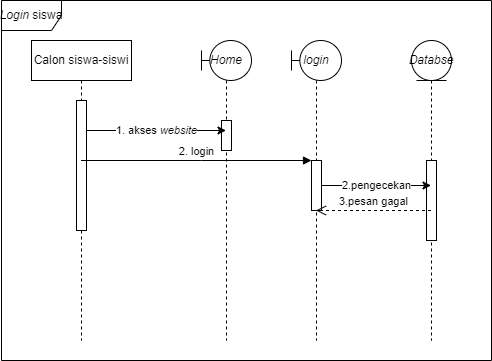

The diagram above was exported from draw.io. Its source (the exported page's mxGraphModel, read from the mxfile embedded in the PNG):
<mxGraphModel dx="941" dy="644" grid="1" gridSize="10" guides="1" tooltips="1" connect="1" arrows="1" fold="1" page="1" pageScale="1" pageWidth="850" pageHeight="1100" math="0" shadow="0">
  <root>
    <mxCell id="YX4o8fosNFq_3FdRdnfe-0" />
    <mxCell id="YX4o8fosNFq_3FdRdnfe-1" parent="YX4o8fosNFq_3FdRdnfe-0" />
    <mxCell id="YX4o8fosNFq_3FdRdnfe-2" value="&lt;i&gt;Login&lt;/i&gt;&amp;nbsp;siswa" style="shape=umlFrame;whiteSpace=wrap;html=1;pointerEvents=0;" parent="YX4o8fosNFq_3FdRdnfe-1" vertex="1">
      <mxGeometry x="110" y="100" width="490" height="360" as="geometry" />
    </mxCell>
    <mxCell id="YX4o8fosNFq_3FdRdnfe-3" value="&lt;i&gt;Home&lt;/i&gt;" style="shape=umlLifeline;perimeter=lifelinePerimeter;whiteSpace=wrap;html=1;container=1;dropTarget=0;collapsible=0;recursiveResize=0;outlineConnect=0;portConstraint=eastwest;newEdgeStyle={&quot;edgeStyle&quot;:&quot;elbowEdgeStyle&quot;,&quot;elbow&quot;:&quot;vertical&quot;,&quot;curved&quot;:0,&quot;rounded&quot;:0};participant=umlBoundary;" parent="YX4o8fosNFq_3FdRdnfe-1" vertex="1">
      <mxGeometry x="310" y="140" width="50" height="300" as="geometry" />
    </mxCell>
    <mxCell id="YX4o8fosNFq_3FdRdnfe-4" value="" style="html=1;points=[];perimeter=orthogonalPerimeter;outlineConnect=0;targetShapes=umlLifeline;portConstraint=eastwest;newEdgeStyle={&quot;edgeStyle&quot;:&quot;elbowEdgeStyle&quot;,&quot;elbow&quot;:&quot;vertical&quot;,&quot;curved&quot;:0,&quot;rounded&quot;:0};" parent="YX4o8fosNFq_3FdRdnfe-3" vertex="1">
      <mxGeometry x="20" y="80" width="10" height="30" as="geometry" />
    </mxCell>
    <mxCell id="YX4o8fosNFq_3FdRdnfe-5" value="login" style="shape=umlLifeline;perimeter=lifelinePerimeter;whiteSpace=wrap;html=1;container=1;dropTarget=0;collapsible=0;recursiveResize=0;outlineConnect=0;portConstraint=eastwest;newEdgeStyle={&quot;edgeStyle&quot;:&quot;elbowEdgeStyle&quot;,&quot;elbow&quot;:&quot;vertical&quot;,&quot;curved&quot;:0,&quot;rounded&quot;:0};participant=umlBoundary;fontStyle=2" parent="YX4o8fosNFq_3FdRdnfe-1" vertex="1">
      <mxGeometry x="400" y="140" width="50" height="300" as="geometry" />
    </mxCell>
    <mxCell id="YX4o8fosNFq_3FdRdnfe-6" value="" style="html=1;points=[];perimeter=orthogonalPerimeter;outlineConnect=0;targetShapes=umlLifeline;portConstraint=eastwest;newEdgeStyle={&quot;edgeStyle&quot;:&quot;elbowEdgeStyle&quot;,&quot;elbow&quot;:&quot;vertical&quot;,&quot;curved&quot;:0,&quot;rounded&quot;:0};" parent="YX4o8fosNFq_3FdRdnfe-5" vertex="1">
      <mxGeometry x="20" y="120" width="10" height="50" as="geometry" />
    </mxCell>
    <mxCell id="YX4o8fosNFq_3FdRdnfe-7" value="&lt;i&gt;Databse&lt;/i&gt;" style="shape=umlLifeline;perimeter=lifelinePerimeter;whiteSpace=wrap;html=1;container=1;dropTarget=0;collapsible=0;recursiveResize=0;outlineConnect=0;portConstraint=eastwest;newEdgeStyle={&quot;edgeStyle&quot;:&quot;elbowEdgeStyle&quot;,&quot;elbow&quot;:&quot;vertical&quot;,&quot;curved&quot;:0,&quot;rounded&quot;:0};participant=umlEntity;" parent="YX4o8fosNFq_3FdRdnfe-1" vertex="1">
      <mxGeometry x="520" y="140" width="40" height="300" as="geometry" />
    </mxCell>
    <mxCell id="YX4o8fosNFq_3FdRdnfe-8" value="" style="html=1;points=[];perimeter=orthogonalPerimeter;outlineConnect=0;targetShapes=umlLifeline;portConstraint=eastwest;newEdgeStyle={&quot;edgeStyle&quot;:&quot;elbowEdgeStyle&quot;,&quot;elbow&quot;:&quot;vertical&quot;,&quot;curved&quot;:0,&quot;rounded&quot;:0};" parent="YX4o8fosNFq_3FdRdnfe-7" vertex="1">
      <mxGeometry x="15" y="120" width="10" height="80" as="geometry" />
    </mxCell>
    <mxCell id="YX4o8fosNFq_3FdRdnfe-9" value="Calon siswa-siswi" style="shape=umlLifeline;perimeter=lifelinePerimeter;whiteSpace=wrap;html=1;container=1;dropTarget=0;collapsible=0;recursiveResize=0;outlineConnect=0;portConstraint=eastwest;newEdgeStyle={&quot;edgeStyle&quot;:&quot;elbowEdgeStyle&quot;,&quot;elbow&quot;:&quot;vertical&quot;,&quot;curved&quot;:0,&quot;rounded&quot;:0};" parent="YX4o8fosNFq_3FdRdnfe-1" vertex="1">
      <mxGeometry x="140" y="140" width="100" height="300" as="geometry" />
    </mxCell>
    <mxCell id="YX4o8fosNFq_3FdRdnfe-10" value="" style="html=1;points=[];perimeter=orthogonalPerimeter;outlineConnect=0;targetShapes=umlLifeline;portConstraint=eastwest;newEdgeStyle={&quot;edgeStyle&quot;:&quot;elbowEdgeStyle&quot;,&quot;elbow&quot;:&quot;vertical&quot;,&quot;curved&quot;:0,&quot;rounded&quot;:0};" parent="YX4o8fosNFq_3FdRdnfe-9" vertex="1">
      <mxGeometry x="45" y="60" width="10" height="130" as="geometry" />
    </mxCell>
    <mxCell id="YX4o8fosNFq_3FdRdnfe-11" value="1. akses &lt;i&gt;website&lt;/i&gt;" style="edgeStyle=elbowEdgeStyle;rounded=0;orthogonalLoop=1;jettySize=auto;html=1;elbow=vertical;curved=0;" parent="YX4o8fosNFq_3FdRdnfe-1" source="YX4o8fosNFq_3FdRdnfe-10" target="YX4o8fosNFq_3FdRdnfe-3" edge="1">
      <mxGeometry relative="1" as="geometry">
        <Array as="points">
          <mxPoint x="250" y="230" />
        </Array>
      </mxGeometry>
    </mxCell>
    <mxCell id="YX4o8fosNFq_3FdRdnfe-12" value="3.pesan gagal" style="html=1;verticalAlign=bottom;endArrow=open;dashed=1;endSize=8;edgeStyle=elbowEdgeStyle;elbow=vertical;curved=0;rounded=0;" parent="YX4o8fosNFq_3FdRdnfe-1" source="YX4o8fosNFq_3FdRdnfe-7" target="YX4o8fosNFq_3FdRdnfe-5" edge="1">
      <mxGeometry relative="1" as="geometry">
        <mxPoint x="260" y="335" as="targetPoint" />
        <Array as="points">
          <mxPoint x="510" y="310" />
          <mxPoint x="460" y="300" />
          <mxPoint x="285" y="280" />
        </Array>
      </mxGeometry>
    </mxCell>
    <mxCell id="YX4o8fosNFq_3FdRdnfe-13" value="2. login" style="html=1;verticalAlign=bottom;endArrow=block;edgeStyle=elbowEdgeStyle;elbow=vertical;curved=0;rounded=0;" parent="YX4o8fosNFq_3FdRdnfe-1" source="YX4o8fosNFq_3FdRdnfe-9" target="YX4o8fosNFq_3FdRdnfe-6" edge="1">
      <mxGeometry relative="1" as="geometry">
        <mxPoint x="260" y="260" as="sourcePoint" />
        <Array as="points">
          <mxPoint x="310" y="260" />
        </Array>
      </mxGeometry>
    </mxCell>
    <mxCell id="YX4o8fosNFq_3FdRdnfe-14" value="2.pengecekan" style="edgeStyle=elbowEdgeStyle;rounded=0;orthogonalLoop=1;jettySize=auto;html=1;elbow=vertical;curved=0;" parent="YX4o8fosNFq_3FdRdnfe-1" source="YX4o8fosNFq_3FdRdnfe-6" target="YX4o8fosNFq_3FdRdnfe-7" edge="1">
      <mxGeometry relative="1" as="geometry">
        <Array as="points">
          <mxPoint x="520" y="270" />
          <mxPoint x="520" y="260" />
        </Array>
      </mxGeometry>
    </mxCell>
  </root>
</mxGraphModel>